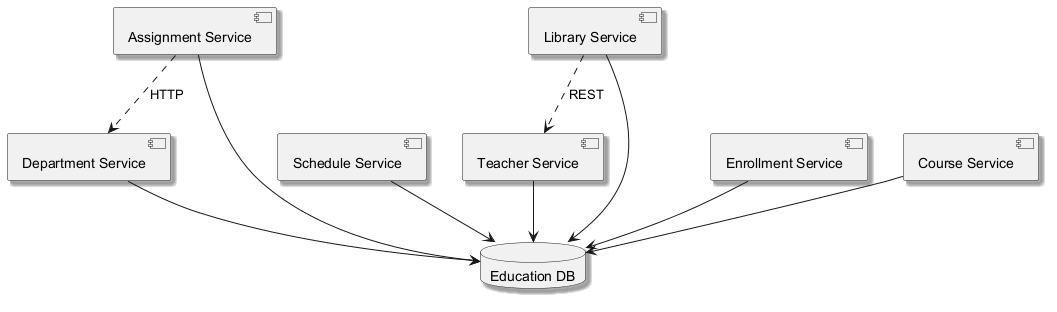

The diagram above was rendered by PlantUML. Its source (embedded in the PNG):
@startuml
skinparam monochrome true
skinparam shadowing true
component "Assignment Service" as C_AssignmentService
component "Schedule Service" as C_ScheduleService
component "Library Service" as C_LibraryService
component "Teacher Service" as C_TeacherService
component "Department Service" as C_DepartmentService
component "Enrollment Service" as C_EnrollmentService
component "Course Service" as C_CourseService
database "Education DB" as DB_education
C_AssignmentService --> DB_education
C_ScheduleService --> DB_education
C_LibraryService --> DB_education
C_TeacherService --> DB_education
C_DepartmentService --> DB_education
C_EnrollmentService --> DB_education
C_CourseService --> DB_education
C_AssignmentService ..> C_DepartmentService : HTTP
C_LibraryService ..> C_TeacherService : REST
@enduml